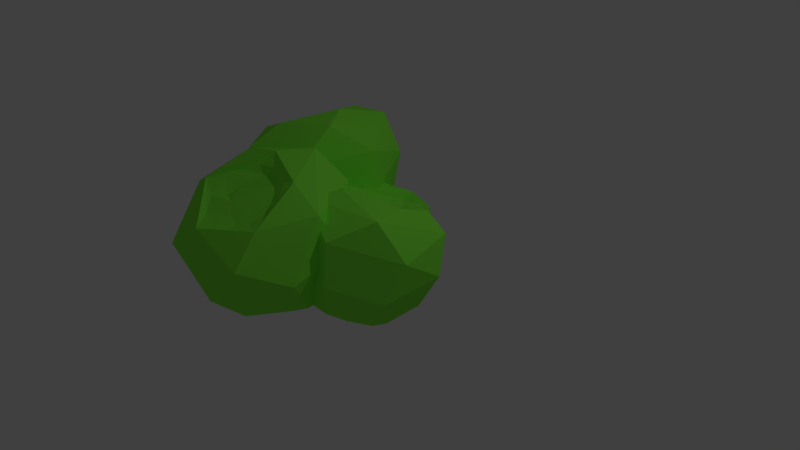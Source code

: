 # Source: barrelcactus3.blend  (saved by Blender 2.72.0; exported with 4.5.12 LTS)
import bpy
from mathutils import Matrix  # noqa: F401  (used for matrix-valued properties, if any)

bpy.ops.wm.read_factory_settings(use_empty=True)
scene = bpy.context.scene
scene.name = 'Scene'

# ---- collections
col_collection_1 = bpy.data.collections.new('Collection 1'); scene.collection.children.link(col_collection_1)

# ---- materials (node trees are filled in below, after node groups)
mat_cactus = bpy.data.materials.new('cactus')
mat_cactus.alpha_threshold = 0.0
mat_cactus.use_transparent_shadow = False
mat_cactus.diffuse_color = (0.2565, 0.9563, 0.06446, 1.0)
mat_cactus.roughness = 0.5
mat_cactus.specular_intensity = 0.0

# ---- material node trees

# ---- world
world_world = bpy.data.worlds.new('World'); scene.world = world_world
world_world.color = (0.05088, 0.05088, 0.05088)
world_world.use_sun_shadow = False
world_world.sun_shadow_jitter_overblur = 0.0
world_world.cycles.sampling_method = 'MANUAL'
world_world.cycles.sample_map_resolution = 256

# ---- cameras
cam_camera = bpy.data.cameras.new('Camera')
cam_camera.clip_end = 100.0
cam_camera.lens = 35.0
cam_camera.sensor_width = 32.0
cam_camera.sensor_height = 18.0
cam_camera.ortho_scale = 7.314
cam_camera.dof.focus_distance = 0.0
cam_camera.dof.aperture_fstop = 128.0

# ---- lights
light_lamp = bpy.data.lights.new('Lamp', 'POINT')
light_lamp.transmission_factor = 0.0
light_lamp.cutoff_distance = 30.0
light_lamp.energy = 100.0
light_lamp.shadow_buffer_clip_start = 1.001
light_lamp.shadow_soft_size = 0.1
light_lamp.shadow_maximum_resolution = 0.006
light_lamp.use_absolute_resolution = True
light_lamp.cycles.use_multiple_importance_sampling = False

# ---- meshes
me_circle_004 = bpy.data.meshes.new('Circle.004')
me_circle_004.from_pydata([(-0.1672, 0.5525, 0.007513), (-0.4786, 0.3202, 0.002966), (-0.5708, 0.05643, 0.0008345), (-0.5093, -0.2718, 0.007515), (-0.2707, -0.5064, 0.0003233), (0.05638, -0.5725, 0.009356), (0.3642, -0.4438, 0.0003104), (0.5525, -0.1672, 0.007513), (0.5319, 0.2207, 0.002968), (0.2712, 0.5073, 0.009356), (0.3211, 0.8902, 0.3823), (-0.3411, 0.9194, 0.4657), (-0.7228, 0.6, 0.3916), (-0.7605, -0.6178, 0.4446), (0.0357, -0.9673, 0.3901), (0.9666, 0.1506, 0.4279), (-0.987, 0.0785, 0.4684), (0.7219, -0.6844, 0.4534), (0.7594, 0.8982, 0.958), (-0.2349, 1.181, 1.09), (-1.038, 0.555, 1.09), (-1.157, -0.1139, 1.09), (-0.8921, -0.7752, 1.09), (-0.1154, -1.172, 1.09), (0.8516, -0.8516, 1.09), (1.169, 0.2326, 1.09), (-0.5175, 0.9681, 1.55), (-1.049, 0.1033, 1.56), (-0.8297, -0.6582, 1.555), (0.1076, -1.092, 1.55), (1.047, -0.2967, 1.559), (0.6852, 0.8349, 1.567), (0.1823, 0.6681, 1.761), (-0.5227, 0.5023, 1.763), (-0.5732, -0.4704, 1.759), (0.2764, -0.6476, 1.762), (0.7359, 0.09623, 1.762), (0.3323, 0.4049, 1.693), (0.4619, 0.2469, 1.694), (0.5271, 7.685e-07, 1.695), (0.4376, -0.2924, 1.697), (0.2469, -0.4619, 1.693), (1.891e-07, -0.5271, 1.695), (-0.2924, -0.4376, 1.697), (-0.4621, -0.247, 1.693), (-0.5263, -7.39e-08, 1.697), (-0.4621, 0.247, 1.693), (-0.2926, 0.438, 1.696), (0.05187, 0.5267, 1.703), (0.1723, 0.3441, 1.622), (0.3481, 0.2436, 1.622), (0.3098, -0.006715, 1.624), (0.3528, -0.1716, 1.625), (0.158, -0.2398, 1.644), (-0.0449, -0.1997, 1.666), (-0.238, -0.2532, 1.625), (-0.3013, -0.1097, 1.622), (-0.3427, 0.2529, 1.622), (-0.1875, 0.3782, 1.624), (-0.057, 0.4127, 1.63)], [], [(15, 8, 9, 10), (7, 8, 15), (0, 12, 11), (4, 14, 13), (7, 15, 17), (6, 7, 17), (3, 13, 16), (17, 15, 25, 24), (4, 5, 14), (15, 10, 18), (16, 13, 22, 21), (11, 12, 20, 19), (23, 14, 17, 24), (13, 14, 23, 22), (15, 18, 25), (28, 22, 23, 29), (27, 21, 22, 28), (24, 25, 30), (20, 27, 26), (25, 31, 30), (19, 20, 26), (24, 30, 29), (28, 29, 34), (26, 33, 32), (31, 26, 32), (30, 36, 35), (27, 28, 34), (27, 34, 33), (31, 32, 36), (35, 41, 42), (34, 35, 42), (35, 40, 41), (36, 37, 38), (36, 32, 37), (34, 43, 44), (33, 45, 46), (35, 36, 40), (32, 48, 37), (32, 33, 48), (36, 38, 39), (14, 6, 17), (2, 3, 16), (10, 0, 11), (9, 0, 10), (5, 6, 14), (0, 1, 12), (3, 4, 13), (10, 11, 19), (20, 16, 21), (12, 16, 20), (18, 10, 19), (31, 19, 26), (20, 21, 27), (25, 18, 31), (18, 19, 31), (23, 24, 29), (34, 29, 35), (26, 27, 33), (30, 31, 36), (29, 30, 35), (1, 2, 16, 12), (43, 34, 42), (48, 33, 47), (45, 34, 44), (40, 36, 39), (47, 33, 46), (33, 34, 45), (48, 47, 58, 59), (47, 46, 57, 58), (46, 45, 57), (57, 44, 56), (44, 43, 55, 56), (43, 42, 54, 55), (42, 41, 53, 54), (41, 40, 52, 53), (40, 39, 51, 52), (39, 38, 50, 51), (38, 37, 49, 50), (37, 48, 59, 49), (45, 44, 57), (59, 58, 57), (55, 54, 56), (56, 54, 59), (49, 59, 54), (50, 49, 51), (54, 51, 49), (52, 51, 53), (53, 51, 54), (59, 57, 56)])
me_circle_004.materials.append(mat_cactus)
me_circle_004.use_remesh_preserve_volume = False
me_circle_004.use_remesh_preserve_attributes = False
me_circle_004.use_mirror_vertex_groups = False
me_circle_004.update()
me_circle_003 = bpy.data.meshes.new('Circle.003')
me_circle_003.from_pydata([(-0.1672, 0.5525, 0.007513), (-0.4786, 0.3202, 0.002966), (-0.5708, 0.05643, 0.0008345), (-0.5093, -0.2718, 0.007515), (-0.2707, -0.5064, 0.0003233), (0.05638, -0.5725, 0.009356), (0.3642, -0.4438, 0.0003104), (0.5525, -0.1672, 0.007513), (0.5319, 0.2207, 0.002968), (0.2712, 0.5073, 0.009356), (0.3211, 0.8902, 0.3823), (-0.3411, 0.9194, 0.4657), (-0.7228, 0.6, 0.3916), (-0.7605, -0.6178, 0.4446), (0.0357, -0.9673, 0.3901), (0.9666, 0.1506, 0.4279), (-0.987, 0.0785, 0.4684), (0.7219, -0.6844, 0.4534), (0.7594, 0.8982, 0.958), (-0.2349, 1.181, 1.09), (-1.038, 0.555, 1.09), (-1.157, -0.1139, 1.09), (-0.8921, -0.7752, 1.09), (-0.1154, -1.172, 1.09), (0.8516, -0.8516, 1.09), (1.169, 0.2326, 1.09), (-0.5175, 0.9681, 1.55), (-1.049, 0.1033, 1.56), (-0.8297, -0.6582, 1.555), (0.1076, -1.092, 1.55), (1.047, -0.2967, 1.559), (0.6852, 0.8349, 1.567), (0.1823, 0.6681, 1.761), (-0.5227, 0.5023, 1.763), (-0.5732, -0.4704, 1.759), (0.2764, -0.6476, 1.762), (0.7359, 0.09623, 1.762), (0.3323, 0.4049, 1.693), (0.4619, 0.2469, 1.694), (0.5271, 7.685e-07, 1.695), (0.4376, -0.2924, 1.697), (0.2469, -0.4619, 1.693), (1.891e-07, -0.5271, 1.695), (-0.2924, -0.4376, 1.697), (-0.4621, -0.247, 1.693), (-0.5263, -7.39e-08, 1.697), (-0.4621, 0.247, 1.693), (-0.2926, 0.438, 1.696), (0.05187, 0.5267, 1.703), (0.1723, 0.3441, 1.622), (0.3481, 0.2436, 1.622), (0.3098, -0.006715, 1.624), (0.3528, -0.1716, 1.625), (0.158, -0.2398, 1.644), (-0.0449, -0.1997, 1.666), (-0.238, -0.2532, 1.625), (-0.3013, -0.1097, 1.622), (-0.3427, 0.2529, 1.622), (-0.1875, 0.3782, 1.624), (-0.057, 0.4127, 1.63)], [], [(15, 8, 9, 10), (7, 8, 15), (0, 12, 11), (4, 14, 13), (7, 15, 17), (6, 7, 17), (3, 13, 16), (17, 15, 25, 24), (4, 5, 14), (15, 10, 18), (16, 13, 22, 21), (11, 12, 20, 19), (23, 14, 17, 24), (13, 14, 23, 22), (15, 18, 25), (28, 22, 23, 29), (27, 21, 22, 28), (24, 25, 30), (20, 27, 26), (25, 31, 30), (19, 20, 26), (24, 30, 29), (28, 29, 34), (26, 33, 32), (31, 26, 32), (30, 36, 35), (27, 28, 34), (27, 34, 33), (31, 32, 36), (35, 41, 42), (34, 35, 42), (35, 40, 41), (36, 37, 38), (36, 32, 37), (34, 43, 44), (33, 45, 46), (35, 36, 40), (32, 48, 37), (32, 33, 48), (36, 38, 39), (14, 6, 17), (2, 3, 16), (10, 0, 11), (9, 0, 10), (5, 6, 14), (0, 1, 12), (3, 4, 13), (10, 11, 19), (20, 16, 21), (12, 16, 20), (18, 10, 19), (31, 19, 26), (20, 21, 27), (25, 18, 31), (18, 19, 31), (23, 24, 29), (34, 29, 35), (26, 27, 33), (30, 31, 36), (29, 30, 35), (1, 2, 16, 12), (43, 34, 42), (48, 33, 47), (45, 34, 44), (40, 36, 39), (47, 33, 46), (33, 34, 45), (48, 47, 58, 59), (47, 46, 57, 58), (46, 45, 57), (57, 44, 56), (44, 43, 55, 56), (43, 42, 54, 55), (42, 41, 53, 54), (41, 40, 52, 53), (40, 39, 51, 52), (39, 38, 50, 51), (38, 37, 49, 50), (37, 48, 59, 49), (45, 44, 57), (59, 58, 57), (55, 54, 56), (56, 54, 59), (49, 59, 54), (50, 49, 51), (54, 51, 49), (52, 51, 53), (53, 51, 54), (59, 57, 56)])
me_circle_003.materials.append(mat_cactus)
me_circle_003.use_remesh_preserve_volume = False
me_circle_003.use_remesh_preserve_attributes = False
me_circle_003.use_mirror_vertex_groups = False
me_circle_003.update()
me_circle_002 = bpy.data.meshes.new('Circle.002')
me_circle_002.from_pydata([(-0.1672, 0.5525, 0.007513), (-0.4786, 0.3202, 0.002966), (-0.5708, 0.05643, 0.0008345), (-0.5093, -0.2718, 0.007515), (-0.2707, -0.5064, 0.0003233), (0.05638, -0.5725, 0.009356), (0.3642, -0.4438, 0.0003104), (0.5525, -0.1672, 0.007513), (0.5319, 0.2207, 0.002968), (0.2712, 0.5073, 0.009356), (0.3211, 0.8902, 0.3823), (-0.3411, 0.9194, 0.4657), (-0.7228, 0.6, 0.3916), (-0.7605, -0.6178, 0.4446), (0.0357, -0.9673, 0.3901), (0.9666, 0.1506, 0.4279), (-0.987, 0.0785, 0.4684), (0.7219, -0.6844, 0.4534), (0.7594, 0.8982, 0.958), (-0.2349, 1.181, 1.09), (-1.038, 0.555, 1.09), (-1.157, -0.1139, 1.09), (-0.8921, -0.7752, 1.09), (-0.1154, -1.172, 1.09), (0.8516, -0.8516, 1.09), (1.169, 0.2326, 1.09), (-0.5175, 0.9681, 1.55), (-1.049, 0.1033, 1.56), (-0.8297, -0.6582, 1.555), (0.1076, -1.092, 1.55), (1.047, -0.2967, 1.559), (0.6852, 0.8349, 1.567), (0.1823, 0.6681, 1.761), (-0.5227, 0.5023, 1.763), (-0.5732, -0.4704, 1.759), (0.2764, -0.6476, 1.762), (0.7359, 0.09623, 1.762), (0.3323, 0.4049, 1.693), (0.4619, 0.2469, 1.694), (0.5271, 7.685e-07, 1.695), (0.4376, -0.2924, 1.697), (0.2469, -0.4619, 1.693), (1.891e-07, -0.5271, 1.695), (-0.2924, -0.4376, 1.697), (-0.4621, -0.247, 1.693), (-0.5263, -7.39e-08, 1.697), (-0.4621, 0.247, 1.693), (-0.2926, 0.438, 1.696), (0.05187, 0.5267, 1.703), (0.1723, 0.3441, 1.622), (0.3481, 0.2436, 1.622), (0.3098, -0.006715, 1.624), (0.3528, -0.1716, 1.625), (0.158, -0.2398, 1.644), (-0.0449, -0.1997, 1.666), (-0.238, -0.2532, 1.625), (-0.3013, -0.1097, 1.622), (-0.3427, 0.2529, 1.622), (-0.1875, 0.3782, 1.624), (-0.057, 0.4127, 1.63)], [], [(15, 8, 9, 10), (7, 8, 15), (0, 12, 11), (4, 14, 13), (7, 15, 17), (6, 7, 17), (3, 13, 16), (17, 15, 25, 24), (4, 5, 14), (15, 10, 18), (16, 13, 22, 21), (11, 12, 20, 19), (23, 14, 17, 24), (13, 14, 23, 22), (15, 18, 25), (28, 22, 23, 29), (27, 21, 22, 28), (24, 25, 30), (20, 27, 26), (25, 31, 30), (19, 20, 26), (24, 30, 29), (28, 29, 34), (26, 33, 32), (31, 26, 32), (30, 36, 35), (27, 28, 34), (27, 34, 33), (31, 32, 36), (35, 41, 42), (34, 35, 42), (35, 40, 41), (36, 37, 38), (36, 32, 37), (34, 43, 44), (33, 45, 46), (35, 36, 40), (32, 48, 37), (32, 33, 48), (36, 38, 39), (14, 6, 17), (2, 3, 16), (10, 0, 11), (9, 0, 10), (5, 6, 14), (0, 1, 12), (3, 4, 13), (10, 11, 19), (20, 16, 21), (12, 16, 20), (18, 10, 19), (31, 19, 26), (20, 21, 27), (25, 18, 31), (18, 19, 31), (23, 24, 29), (34, 29, 35), (26, 27, 33), (30, 31, 36), (29, 30, 35), (1, 2, 16, 12), (43, 34, 42), (48, 33, 47), (45, 34, 44), (40, 36, 39), (47, 33, 46), (33, 34, 45), (48, 47, 58, 59), (47, 46, 57, 58), (46, 45, 57), (57, 44, 56), (44, 43, 55, 56), (43, 42, 54, 55), (42, 41, 53, 54), (41, 40, 52, 53), (40, 39, 51, 52), (39, 38, 50, 51), (38, 37, 49, 50), (37, 48, 59, 49), (45, 44, 57), (59, 58, 57), (55, 54, 56), (56, 54, 59), (49, 59, 54), (50, 49, 51), (54, 51, 49), (52, 51, 53), (53, 51, 54), (59, 57, 56)])
me_circle_002.materials.append(mat_cactus)
me_circle_002.use_remesh_preserve_volume = False
me_circle_002.use_remesh_preserve_attributes = False
me_circle_002.use_mirror_vertex_groups = False
me_circle_002.update()
me_circle_001 = bpy.data.meshes.new('Circle.001')
me_circle_001.from_pydata([(-0.1672, 0.5525, 0.007513), (-0.4786, 0.3202, 0.002966), (-0.5708, 0.05643, 0.0008345), (-0.5093, -0.2718, 0.007515), (-0.2707, -0.5064, 0.0003233), (0.05638, -0.5725, 0.009356), (0.3642, -0.4438, 0.0003104), (0.5525, -0.1672, 0.007513), (0.5319, 0.2207, 0.002968), (0.2712, 0.5073, 0.009356), (0.3211, 0.8902, 0.3823), (-0.3411, 0.9194, 0.4657), (-0.7228, 0.6, 0.3916), (-0.7605, -0.6178, 0.4446), (0.0357, -0.9673, 0.3901), (0.9666, 0.1506, 0.4279), (-0.987, 0.0785, 0.4684), (0.7219, -0.6844, 0.4534), (0.7594, 0.8982, 0.958), (-0.2349, 1.181, 1.09), (-1.038, 0.555, 1.09), (-1.157, -0.1139, 1.09), (-0.8921, -0.7752, 1.09), (-0.1154, -1.172, 1.09), (0.8516, -0.8516, 1.09), (1.169, 0.2326, 1.09), (-0.5175, 0.9681, 1.55), (-1.049, 0.1033, 1.56), (-0.8297, -0.6582, 1.555), (0.1076, -1.092, 1.55), (1.047, -0.2967, 1.559), (0.6852, 0.8349, 1.567), (0.1823, 0.6681, 1.761), (-0.5227, 0.5023, 1.763), (-0.5732, -0.4704, 1.759), (0.2764, -0.6476, 1.762), (0.7359, 0.09623, 1.762), (0.3323, 0.4049, 1.693), (0.4619, 0.2469, 1.694), (0.5271, 7.685e-07, 1.695), (0.4376, -0.2924, 1.697), (0.2469, -0.4619, 1.693), (1.891e-07, -0.5271, 1.695), (-0.2924, -0.4376, 1.697), (-0.4621, -0.247, 1.693), (-0.5263, -7.39e-08, 1.697), (-0.4621, 0.247, 1.693), (-0.2926, 0.438, 1.696), (0.05187, 0.5267, 1.703), (0.1723, 0.3441, 1.622), (0.3481, 0.2436, 1.622), (0.3098, -0.006715, 1.624), (0.3528, -0.1716, 1.625), (0.158, -0.2398, 1.644), (-0.0449, -0.1997, 1.666), (-0.238, -0.2532, 1.625), (-0.3013, -0.1097, 1.622), (-0.3427, 0.2529, 1.622), (-0.1875, 0.3782, 1.624), (-0.057, 0.4127, 1.63)], [], [(15, 8, 9, 10), (7, 8, 15), (0, 12, 11), (4, 14, 13), (7, 15, 17), (6, 7, 17), (3, 13, 16), (17, 15, 25, 24), (4, 5, 14), (15, 10, 18), (16, 13, 22, 21), (11, 12, 20, 19), (23, 14, 17, 24), (13, 14, 23, 22), (15, 18, 25), (28, 22, 23, 29), (27, 21, 22, 28), (24, 25, 30), (20, 27, 26), (25, 31, 30), (19, 20, 26), (24, 30, 29), (28, 29, 34), (26, 33, 32), (31, 26, 32), (30, 36, 35), (27, 28, 34), (27, 34, 33), (31, 32, 36), (35, 41, 42), (34, 35, 42), (35, 40, 41), (36, 37, 38), (36, 32, 37), (34, 43, 44), (33, 45, 46), (35, 36, 40), (32, 48, 37), (32, 33, 48), (36, 38, 39), (14, 6, 17), (2, 3, 16), (10, 0, 11), (9, 0, 10), (5, 6, 14), (0, 1, 12), (3, 4, 13), (10, 11, 19), (20, 16, 21), (12, 16, 20), (18, 10, 19), (31, 19, 26), (20, 21, 27), (25, 18, 31), (18, 19, 31), (23, 24, 29), (34, 29, 35), (26, 27, 33), (30, 31, 36), (29, 30, 35), (1, 2, 16, 12), (43, 34, 42), (48, 33, 47), (45, 34, 44), (40, 36, 39), (47, 33, 46), (33, 34, 45), (48, 47, 58, 59), (47, 46, 57, 58), (46, 45, 57), (57, 44, 56), (44, 43, 55, 56), (43, 42, 54, 55), (42, 41, 53, 54), (41, 40, 52, 53), (40, 39, 51, 52), (39, 38, 50, 51), (38, 37, 49, 50), (37, 48, 59, 49), (45, 44, 57), (59, 58, 57), (55, 54, 56), (56, 54, 59), (49, 59, 54), (50, 49, 51), (54, 51, 49), (52, 51, 53), (53, 51, 54), (59, 57, 56)])
me_circle_001.materials.append(mat_cactus)
me_circle_001.use_remesh_preserve_volume = False
me_circle_001.use_remesh_preserve_attributes = False
me_circle_001.use_mirror_vertex_groups = False
me_circle_001.update()
me_circle = bpy.data.meshes.new('Circle')
me_circle.from_pydata([(-0.1672, 0.5525, 0.007513), (-0.4786, 0.3202, 0.002966), (-0.5708, 0.05643, 0.0008345), (-0.5093, -0.2718, 0.007515), (-0.2707, -0.5064, 0.0003233), (0.05638, -0.5725, 0.009356), (0.3642, -0.4438, 0.0003104), (0.5525, -0.1672, 0.007513), (0.5319, 0.2207, 0.002968), (0.2712, 0.5073, 0.009356), (0.3211, 0.8902, 0.3823), (-0.3411, 0.9194, 0.4657), (-0.7228, 0.6, 0.3916), (-0.7605, -0.6178, 0.4446), (0.0357, -0.9673, 0.3901), (0.9666, 0.1506, 0.4279), (-0.987, 0.0785, 0.4684), (0.7219, -0.6844, 0.4534), (0.7594, 0.8982, 0.958), (-0.2349, 1.181, 1.09), (-1.038, 0.555, 1.09), (-1.157, -0.1139, 1.09), (-0.8921, -0.7752, 1.09), (-0.1154, -1.172, 1.09), (0.8516, -0.8516, 1.09), (1.169, 0.2326, 1.09), (-0.5175, 0.9681, 1.55), (-1.049, 0.1033, 1.56), (-0.8297, -0.6582, 1.555), (0.1076, -1.092, 1.55), (1.047, -0.2967, 1.559), (0.6852, 0.8349, 1.567), (0.1823, 0.6681, 1.761), (-0.5227, 0.5023, 1.763), (-0.5732, -0.4704, 1.759), (0.2764, -0.6476, 1.762), (0.7359, 0.09623, 1.762), (0.3323, 0.4049, 1.693), (0.4619, 0.2469, 1.694), (0.5271, 7.685e-07, 1.695), (0.4376, -0.2924, 1.697), (0.2469, -0.4619, 1.693), (1.891e-07, -0.5271, 1.695), (-0.2924, -0.4376, 1.697), (-0.4621, -0.247, 1.693), (-0.5263, -7.39e-08, 1.697), (-0.4621, 0.247, 1.693), (-0.2926, 0.438, 1.696), (0.05187, 0.5267, 1.703), (0.1723, 0.3441, 1.622), (0.3481, 0.2436, 1.622), (0.3098, -0.006715, 1.624), (0.3528, -0.1716, 1.625), (0.158, -0.2398, 1.644), (-0.0449, -0.1997, 1.666), (-0.238, -0.2532, 1.625), (-0.3013, -0.1097, 1.622), (-0.3427, 0.2529, 1.622), (-0.1875, 0.3782, 1.624), (-0.057, 0.4127, 1.63)], [], [(15, 8, 9, 10), (7, 8, 15), (0, 12, 11), (4, 14, 13), (7, 15, 17), (6, 7, 17), (3, 13, 16), (17, 15, 25, 24), (4, 5, 14), (15, 10, 18), (16, 13, 22, 21), (11, 12, 20, 19), (23, 14, 17, 24), (13, 14, 23, 22), (15, 18, 25), (28, 22, 23, 29), (27, 21, 22, 28), (24, 25, 30), (20, 27, 26), (25, 31, 30), (19, 20, 26), (24, 30, 29), (28, 29, 34), (26, 33, 32), (31, 26, 32), (30, 36, 35), (27, 28, 34), (27, 34, 33), (31, 32, 36), (35, 41, 42), (34, 35, 42), (35, 40, 41), (36, 37, 38), (36, 32, 37), (34, 43, 44), (33, 45, 46), (35, 36, 40), (32, 48, 37), (32, 33, 48), (36, 38, 39), (14, 6, 17), (2, 3, 16), (10, 0, 11), (9, 0, 10), (5, 6, 14), (0, 1, 12), (3, 4, 13), (10, 11, 19), (20, 16, 21), (12, 16, 20), (18, 10, 19), (31, 19, 26), (20, 21, 27), (25, 18, 31), (18, 19, 31), (23, 24, 29), (34, 29, 35), (26, 27, 33), (30, 31, 36), (29, 30, 35), (1, 2, 16, 12), (43, 34, 42), (48, 33, 47), (45, 34, 44), (40, 36, 39), (47, 33, 46), (33, 34, 45), (48, 47, 58, 59), (47, 46, 57, 58), (46, 45, 57), (57, 44, 56), (44, 43, 55, 56), (43, 42, 54, 55), (42, 41, 53, 54), (41, 40, 52, 53), (40, 39, 51, 52), (39, 38, 50, 51), (38, 37, 49, 50), (37, 48, 59, 49), (45, 44, 57), (59, 58, 57), (55, 54, 56), (56, 54, 59), (49, 59, 54), (50, 49, 51), (54, 51, 49), (52, 51, 53), (53, 51, 54), (59, 57, 56)])
me_circle.materials.append(mat_cactus)
me_circle.use_remesh_preserve_volume = False
me_circle.use_remesh_preserve_attributes = False
me_circle.use_mirror_vertex_groups = False
me_circle.update()

# ---- objects
ob_circle_004 = bpy.data.objects.new('Circle.004', me_circle_004)
ob_circle_003 = bpy.data.objects.new('Circle.003', me_circle_003)
ob_circle_002 = bpy.data.objects.new('Circle.002', me_circle_002)
ob_circle_001 = bpy.data.objects.new('Circle.001', me_circle_001)
ob_circle = bpy.data.objects.new('Circle', me_circle)
ob_lamp = bpy.data.objects.new('Lamp', light_lamp)
ob_camera = bpy.data.objects.new('Camera', cam_camera)

# ---- transforms, parenting, visibility, modifiers, constraints
ob_circle_004.location = (-0.04658, -0.04263, -0.124)
ob_circle_004.rotation_euler = (-0.318, -0.1066, -0.756)
ob_circle_004.scale = (0.5643, 0.5643, 0.5643)
ob_circle_004.lineart.crease_threshold = 0.0
ob_circle_003.location = (-0.7906, -0.8587, -0.2055)
ob_circle_003.rotation_euler = (0.1661, -0.6553, -0.1075)
ob_circle_003.scale = (0.5931, 0.5931, 0.5931)
ob_circle_003.lineart.crease_threshold = 0.0
ob_circle_002.location = (-0.1903, -1.014, 0.005112)
ob_circle_002.rotation_euler = (0.4032, 0.3173, -0.5451)
ob_circle_002.scale = (0.8977, 0.8977, 0.8977)
ob_circle_002.lineart.crease_threshold = 0.0
ob_circle_001.location = (-0.7936, 0.09091, 0.02067)
ob_circle_001.rotation_euler = (0.004304, -0.3857, -0.1381)
ob_circle_001.scale = (0.8977, 0.8977, 0.8977)
ob_circle_001.lineart.crease_threshold = 0.0
ob_circle.location = (0.7418, -1.035, -0.08858)
ob_circle.rotation_euler = (-0.3622, -0.2267, -0.4685)
ob_circle.scale = (0.7878, 0.7878, 0.7878)
ob_circle.lineart.crease_threshold = 0.0
ob_lamp.location = (4.076, 1.005, 5.904)
ob_lamp.rotation_euler = (0.6503, 0.05522, 1.866)
ob_lamp.lock_rotations_4d = False
ob_lamp.empty_display_type = 'ARROWS'
ob_lamp.color = (0.0, 0.0, 0.0, 0.0)
ob_lamp.lineart.crease_threshold = 0.0
ob_camera.location = (7.481, -6.508, 5.344)
ob_camera.rotation_euler = (1.109, 0.01082, 0.8149)
ob_camera.lock_rotations_4d = False
ob_camera.empty_display_type = 'ARROWS'
ob_camera.color = (0.0, 0.0, 0.0, 0.0)
ob_camera.display_type = 'WIRE'
ob_camera.lineart.crease_threshold = 0.0

# ---- collection membership
col_collection_1.objects.link(ob_circle_004)
col_collection_1.objects.link(ob_circle_003)
col_collection_1.objects.link(ob_circle_002)
col_collection_1.objects.link(ob_circle_001)
col_collection_1.objects.link(ob_circle)
col_collection_1.objects.link(ob_lamp)
col_collection_1.objects.link(ob_camera)

# ---- scene / render settings (as saved in the file)
scene.camera = ob_camera
scene.frame_start = 1; scene.frame_end = 250; scene.frame_set(1)
scene.render.engine = 'BLENDER_EEVEE_NEXT'
scene.render.resolution_percentage = 50
scene.render.dither_intensity = 0.0
scene.cycles.use_denoising = False
scene.cycles.samples = 10
scene.cycles.sampling_pattern = 'TABULATED_SOBOL'
scene.cycles.light_sampling_threshold = 0.0
scene.cycles.use_adaptive_sampling = False
scene.cycles.use_light_tree = False
scene.cycles.blur_glossy = 0.0
scene.cycles.pixel_filter_type = 'GAUSSIAN'
scene.cycles.sample_clamp_indirect = 0.0
scene.view_settings.view_transform = 'Standard'
bpy.context.view_layer.update()
